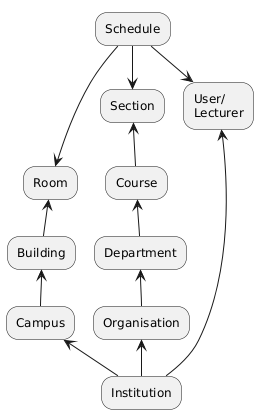

The diagram above was rendered by PlantUML. Its source (embedded in the PNG):
@startuml
!pragma layout smetana

Institution -up-> Campus
Campus -up-> Building
Building -up-> Room

Institution -up-> Organisation
Organisation -up-> Department
Department -up-> Course
Course -up-> Section

Institution -up-> User/\nLecturer

Schedule -down-> Room
Schedule -down-> Section
Schedule -down-> User/\nLecturer

hide empty fields
hide empty methods
@enduml